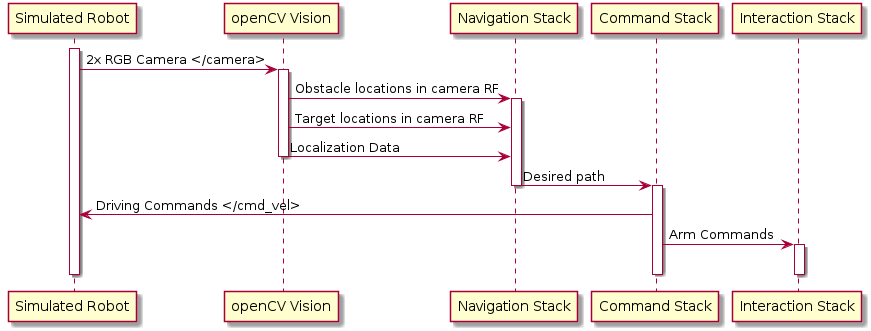

The diagram above was rendered by PlantUML. Its source (embedded in the PNG):
@startuml

participant "Simulated Robot"
participant "openCV Vision"
participant "Navigation Stack"
participant "Command Stack"
participant "Interaction Stack"

activate "Simulated Robot"

"Simulated Robot" -> "openCV Vision": 2x RGB Camera </camera>
activate "openCV Vision"

"openCV Vision" -> "Navigation Stack": Obstacle locations in camera RF
activate "Navigation Stack"

"openCV Vision" -> "Navigation Stack": Target locations in camera RF
"openCV Vision" -> "Navigation Stack":  Localization Data
deactivate "openCV Vision"

"Navigation Stack" -> "Command Stack": Desired path
deactivate "Navigation Stack"
activate "Command Stack"

"Command Stack" -> "Simulated Robot": Driving Commands </cmd_vel>

"Command Stack" -> "Interaction Stack": Arm Commands
activate "Interaction Stack"
deactivate "Command Stack"
deactivate "Interaction Stack"

deactivate "Simulated Robot"

@enduml